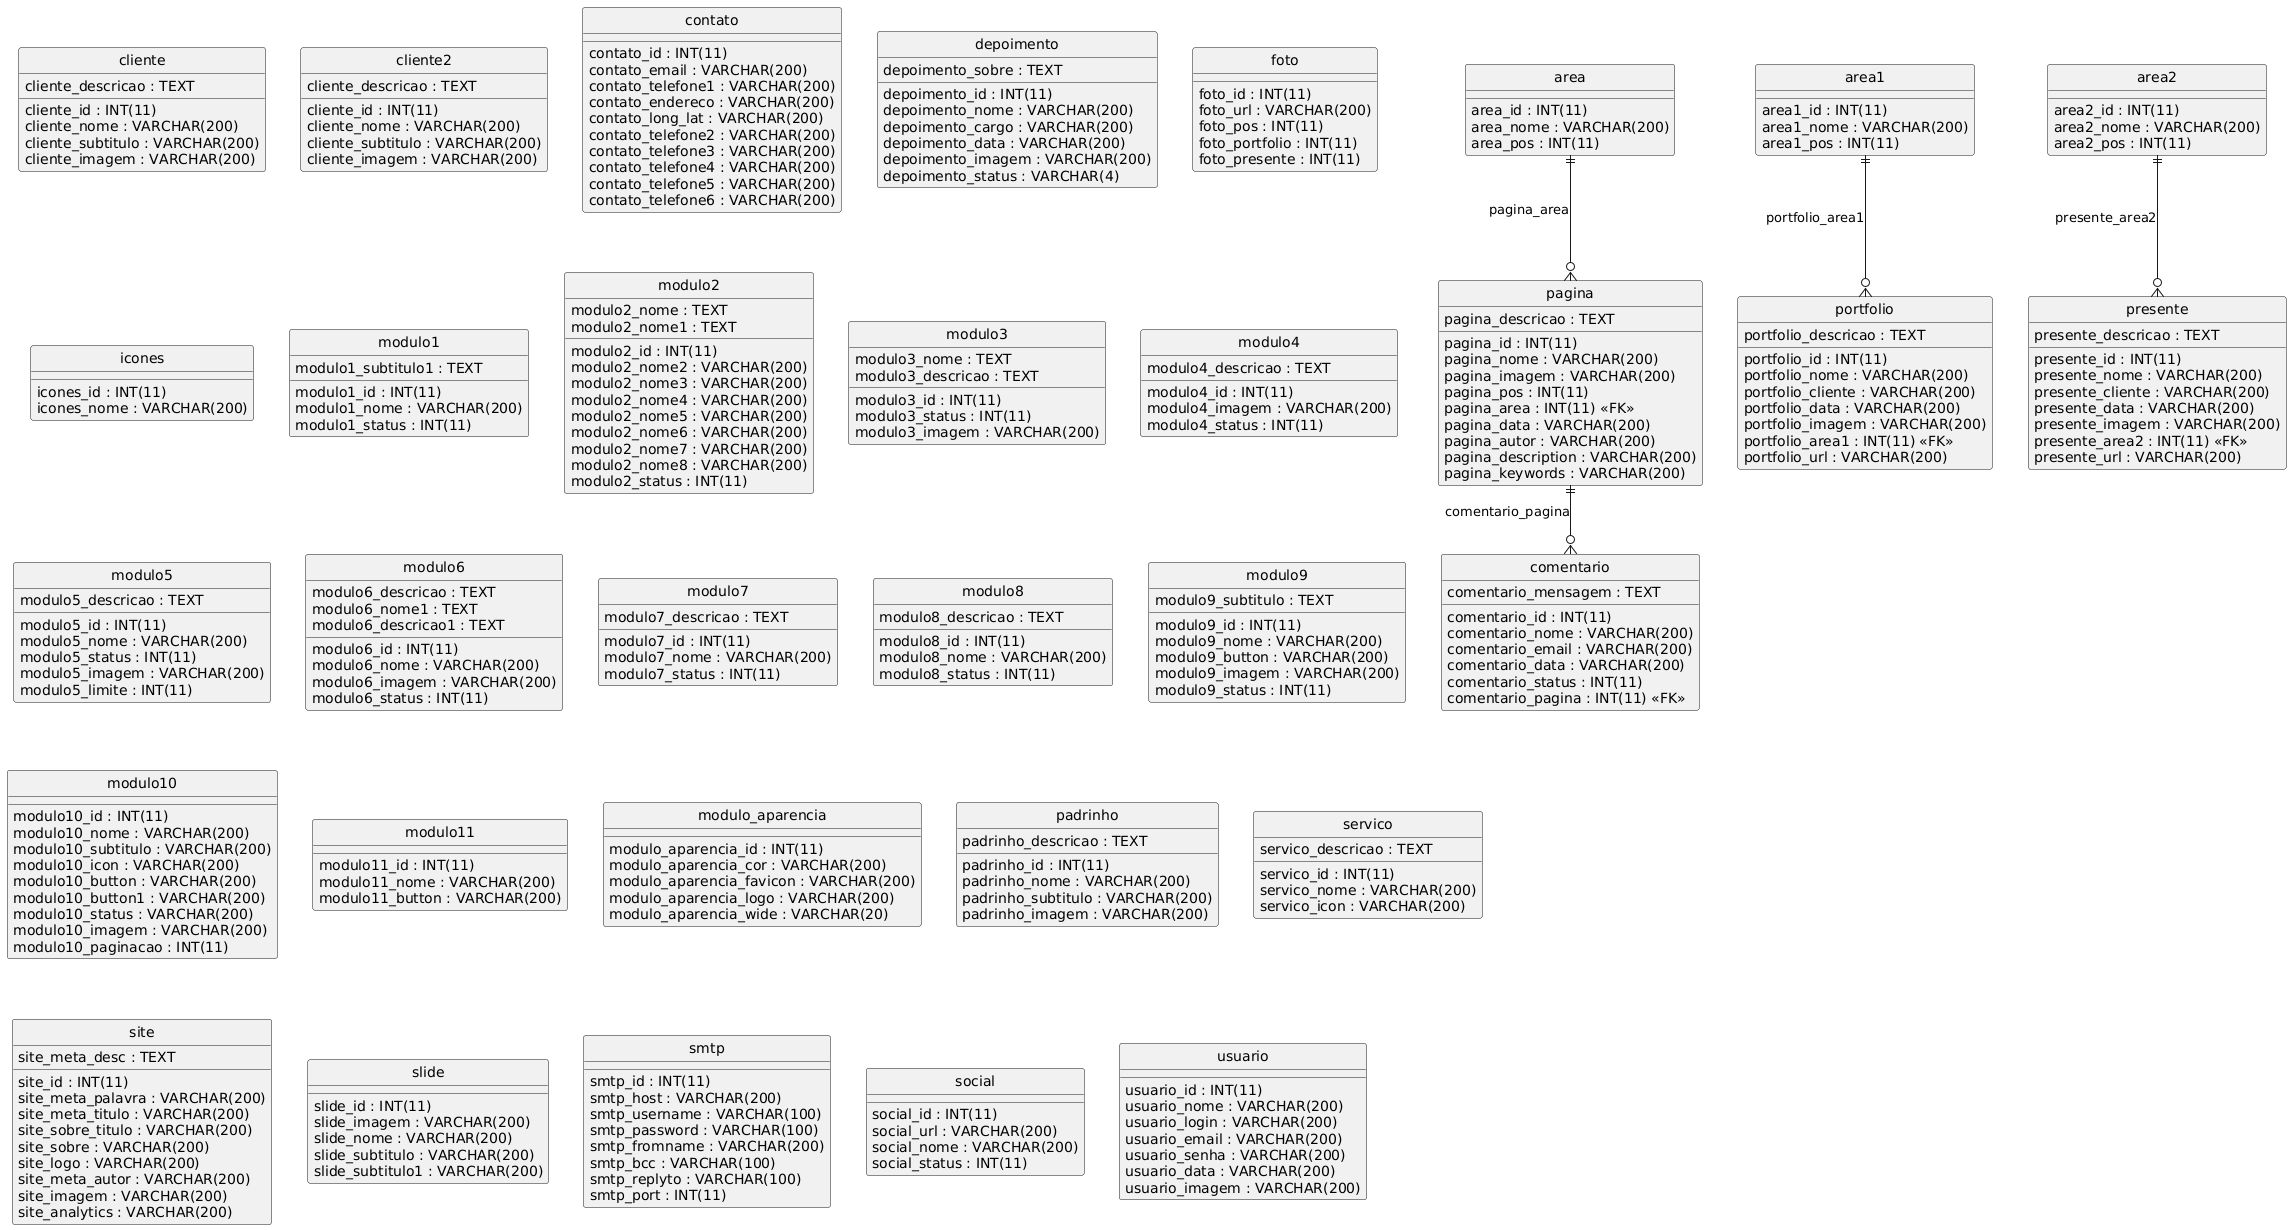

The diagram above was rendered by PlantUML. Its source (embedded in the PNG):
@startuml
hide circle
skinparam linetype ortho

entity "area" as area {
  area_id : INT(11)
  area_nome : VARCHAR(200)
  area_pos : INT(11)
}

entity "area1" as area1 {
  area1_id : INT(11)
  area1_nome : VARCHAR(200)
  area1_pos : INT(11)
}

entity "area2" as area2 {
  area2_id : INT(11)
  area2_nome : VARCHAR(200)
  area2_pos : INT(11)
}

entity "cliente" as cliente {
  cliente_id : INT(11)
  cliente_nome : VARCHAR(200)
  cliente_subtitulo : VARCHAR(200)
  cliente_descricao : TEXT
  cliente_imagem : VARCHAR(200)
}

entity "cliente2" as cliente2 {
  cliente_id : INT(11)
  cliente_nome : VARCHAR(200)
  cliente_subtitulo : VARCHAR(200)
  cliente_descricao : TEXT
  cliente_imagem : VARCHAR(200)
}

entity "comentario" as comentario {
  comentario_id : INT(11)
  comentario_nome : VARCHAR(200)
  comentario_email : VARCHAR(200)
  comentario_mensagem : TEXT
  comentario_data : VARCHAR(200)
  comentario_status : INT(11)
  comentario_pagina : INT(11) <<FK>>
}

entity "contato" as contato {
  contato_id : INT(11)
  contato_email : VARCHAR(200)
  contato_telefone1 : VARCHAR(200)
  contato_endereco : VARCHAR(200)
  contato_long_lat : VARCHAR(200)
  contato_telefone2 : VARCHAR(200)
  contato_telefone3 : VARCHAR(200)
  contato_telefone4 : VARCHAR(200)
  contato_telefone5 : VARCHAR(200)
  contato_telefone6 : VARCHAR(200)
}

entity "depoimento" as depoimento {
  depoimento_id : INT(11)
  depoimento_nome : VARCHAR(200)
  depoimento_cargo : VARCHAR(200)
  depoimento_sobre : TEXT
  depoimento_data : VARCHAR(200)
  depoimento_imagem : VARCHAR(200)
  depoimento_status : VARCHAR(4)
}

entity "foto" as foto {
  foto_id : INT(11)
  foto_url : VARCHAR(200)
  foto_pos : INT(11)
  foto_portfolio : INT(11)
  foto_presente : INT(11)
}

entity "icones" as icones {
  icones_id : INT(11)
  icones_nome : VARCHAR(200)
}

entity "modulo1" as modulo1 {
  modulo1_id : INT(11)
  modulo1_nome : VARCHAR(200)
  modulo1_subtitulo1 : TEXT
  modulo1_status : INT(11)
}

entity "modulo2" as modulo2 {
  modulo2_id : INT(11)
  modulo2_nome : TEXT
  modulo2_nome1 : TEXT
  modulo2_nome2 : VARCHAR(200)
  modulo2_nome3 : VARCHAR(200)
  modulo2_nome4 : VARCHAR(200)
  modulo2_nome5 : VARCHAR(200)
  modulo2_nome6 : VARCHAR(200)
  modulo2_nome7 : VARCHAR(200)
  modulo2_nome8 : VARCHAR(200)
  modulo2_status : INT(11)
}

entity "modulo3" as modulo3 {
  modulo3_id : INT(11)
  modulo3_nome : TEXT
  modulo3_descricao : TEXT
  modulo3_status : INT(11)
  modulo3_imagem : VARCHAR(200)
}

entity "modulo4" as modulo4 {
  modulo4_id : INT(11)
  modulo4_descricao : TEXT
  modulo4_imagem : VARCHAR(200)
  modulo4_status : INT(11)
}

entity "modulo5" as modulo5 {
  modulo5_id : INT(11)
  modulo5_nome : VARCHAR(200)
  modulo5_descricao : TEXT
  modulo5_status : INT(11)
  modulo5_imagem : VARCHAR(200)
  modulo5_limite : INT(11)
}

entity "modulo6" as modulo6 {
  modulo6_id : INT(11)
  modulo6_nome : VARCHAR(200)
  modulo6_descricao : TEXT
  modulo6_nome1 : TEXT
  modulo6_descricao1 : TEXT
  modulo6_imagem : VARCHAR(200)
  modulo6_status : INT(11)
}

entity "modulo7" as modulo7 {
  modulo7_id : INT(11)
  modulo7_nome : VARCHAR(200)
  modulo7_descricao : TEXT
  modulo7_status : INT(11)
}

entity "modulo8" as modulo8 {
  modulo8_id : INT(11)
  modulo8_nome : VARCHAR(200)
  modulo8_descricao : TEXT
  modulo8_status : INT(11)
}

entity "modulo9" as modulo9 {
  modulo9_id : INT(11)
  modulo9_nome : VARCHAR(200)
  modulo9_subtitulo : TEXT
  modulo9_button : VARCHAR(200)
  modulo9_imagem : VARCHAR(200)
  modulo9_status : INT(11)
}

entity "modulo10" as modulo10 {
  modulo10_id : INT(11)
  modulo10_nome : VARCHAR(200)
  modulo10_subtitulo : VARCHAR(200)
  modulo10_icon : VARCHAR(200)
  modulo10_button : VARCHAR(200)
  modulo10_button1 : VARCHAR(200)
  modulo10_status : VARCHAR(200)
  modulo10_imagem : VARCHAR(200)
  modulo10_paginacao : INT(11)
}

entity "modulo11" as modulo11 {
  modulo11_id : INT(11)
  modulo11_nome : VARCHAR(200)
  modulo11_button : VARCHAR(200)
}

entity "modulo_aparencia" as modulo_aparencia {
  modulo_aparencia_id : INT(11)
  modulo_aparencia_cor : VARCHAR(200)
  modulo_aparencia_favicon : VARCHAR(200)
  modulo_aparencia_logo : VARCHAR(200)
  modulo_aparencia_wide : VARCHAR(20)
}

entity "padrinho" as padrinho {
  padrinho_id : INT(11)
  padrinho_nome : VARCHAR(200)
  padrinho_subtitulo : VARCHAR(200)
  padrinho_descricao : TEXT
  padrinho_imagem : VARCHAR(200)
}

entity "pagina" as pagina {
  pagina_id : INT(11)
  pagina_nome : VARCHAR(200)
  pagina_imagem : VARCHAR(200)
  pagina_descricao : TEXT
  pagina_pos : INT(11)
  pagina_area : INT(11) <<FK>>
  pagina_data : VARCHAR(200)
  pagina_autor : VARCHAR(200)
  pagina_description : VARCHAR(200)
  pagina_keywords : VARCHAR(200)
}

entity "portfolio" as portfolio {
  portfolio_id : INT(11)
  portfolio_nome : VARCHAR(200)
  portfolio_cliente : VARCHAR(200)
  portfolio_data : VARCHAR(200)
  portfolio_imagem : VARCHAR(200)
  portfolio_descricao : TEXT
  portfolio_area1 : INT(11) <<FK>>
  portfolio_url : VARCHAR(200)
}

entity "presente" as presente {
  presente_id : INT(11)
  presente_nome : VARCHAR(200)
  presente_cliente : VARCHAR(200)
  presente_data : VARCHAR(200)
  presente_imagem : VARCHAR(200)
  presente_descricao : TEXT
  presente_area2 : INT(11) <<FK>>
  presente_url : VARCHAR(200)
}

entity "servico" as servico {
  servico_id : INT(11)
  servico_nome : VARCHAR(200)
  servico_icon : VARCHAR(200)
  servico_descricao : TEXT
}

entity "site" as site {
  site_id : INT(11)
  site_meta_desc : TEXT
  site_meta_palavra : VARCHAR(200)
  site_meta_titulo : VARCHAR(200)
  site_sobre_titulo : VARCHAR(200)
  site_sobre : VARCHAR(200)
  site_logo : VARCHAR(200)
  site_meta_autor : VARCHAR(200)
  site_imagem : VARCHAR(200)
  site_analytics : VARCHAR(200)
}

entity "slide" as slide {
  slide_id : INT(11)
  slide_imagem : VARCHAR(200)
  slide_nome : VARCHAR(200)
  slide_subtitulo : VARCHAR(200)
  slide_subtitulo1 : VARCHAR(200)
}

entity "smtp" as smtp {
  smtp_id : INT(11)
  smtp_host : VARCHAR(200)
  smtp_username : VARCHAR(100)
  smtp_password : VARCHAR(100)
  smtp_fromname : VARCHAR(200)
  smtp_bcc : VARCHAR(100)
  smtp_replyto : VARCHAR(100)
  smtp_port : INT(11)
}

entity "social" as social {
  social_id : INT(11)
  social_url : VARCHAR(200)
  social_nome : VARCHAR(200)
  social_status : INT(11)
}

entity "usuario" as usuario {
  usuario_id : INT(11)
  usuario_nome : VARCHAR(200)
  usuario_login : VARCHAR(200)
  usuario_email : VARCHAR(200)
  usuario_senha : VARCHAR(200)
  usuario_data : VARCHAR(200)
  usuario_imagem : VARCHAR(200)
}

pagina ||--o{ comentario : "comentario_pagina"
area ||--o{ pagina : "pagina_area"
area1 ||--o{ portfolio : "portfolio_area1"
area2 ||--o{ presente : "presente_area2"
@enduml